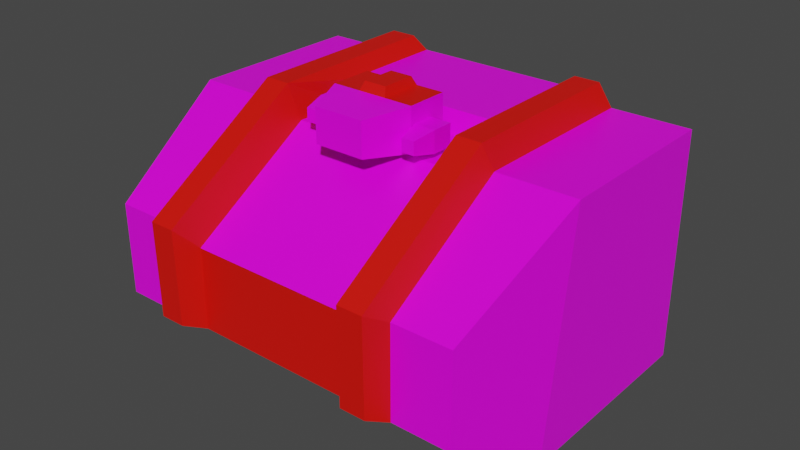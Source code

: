 # Source: mech_body07.blend  (saved by Blender 3.3.6; exported with 4.5.12 LTS)
import bpy
from mathutils import Matrix  # noqa: F401  (used for matrix-valued properties, if any)

bpy.ops.wm.read_factory_settings(use_empty=True)
scene = bpy.context.scene
scene.name = 'Scene'

# ---- collections
col_body07 = bpy.data.collections.new('body07'); scene.collection.children.link(col_body07)

# ---- images (referenced by path relative to the original .blend; pixels are not part of the script)
import os
ASSET_DIR = os.environ.get("B2B_ASSET_DIR", "")  # directory of the original .blend (textures are referenced by path, not embedded)
HERE = os.path.dirname(os.path.abspath(__file__))  # packed textures are extracted next to this script under _unpacked/

def load_image(name, relpath, width, height, colorspace="sRGB"):
    """Load a texture the original file referenced (path relative to the .blend, or extracted next to this script)."""
    p = next((c for c in (os.path.join(HERE, relpath), os.path.join(ASSET_DIR, relpath)) if relpath and os.path.exists(c)), "")
    if p:
        img = bpy.data.images.load(p, check_existing=True)
        img.name = name
    else:  # same state as the original file: an image datablock whose file is absent (Cycles renders it pink)
        img = bpy.data.images.new(name, width, height)
        img.source = "FILE"
        img.filepath = "//" + (relpath or name)
    img.colorspace_settings.name = colorspace
    return img
img_tex_body07_png = load_image('tex_body07.png', 'tex_body07.png', 1024, 1024, 'sRGB')

# ---- materials (node trees are filled in below, after node groups)
mat_mat_body = bpy.data.materials.new('mat_body')
mat_mat_body.alpha_threshold = 0.0
mat_mat_body.use_backface_culling = True
mat_mat_body.use_transparent_shadow = False
mat_mat_body.line_color = (0.0, 0.0, 0.0, 1.0)
mat_mat_team = bpy.data.materials.new('mat_team')
mat_mat_team.use_backface_culling = True
mat_mat_team.use_transparent_shadow = False

# ---- material node trees
mat_mat_body.use_nodes = True; mat_mat_body.node_tree.nodes.clear()
_N = mat_mat_body.node_tree.nodes; _L = mat_mat_body.node_tree.links
n0 = _N.new('ShaderNodeOutputMaterial'); n0.name = 'Material Output'; n0.location = (300, 300)
n1 = _N.new('ShaderNodeBsdfPrincipled'); n1.name = 'Principled BSDF'; n1.location = (10, 300)
n1.distribution = 'GGX'
n1.subsurface_method = 'BURLEY'
n1.inputs[2].default_value = 0.4
n1.inputs[3].default_value = 1.45
n1.inputs[27].default_value = (0.0, 0.0, 0.0, 1.0)
n1.inputs[28].default_value = 1.0
n2 = _N.new('ShaderNodeTexImage'); n2.name = 'Image Texture.001'; n2.location = (-254, 300)
n2.image = img_tex_body07_png
n2.interpolation = 'Closest'
_L.new(n1.outputs[0], n0.inputs[0])
_L.new(n2.outputs[0], n1.inputs[0])
n0.is_active_output = True
mat_mat_team.use_nodes = True; mat_mat_team.node_tree.nodes.clear()
_N = mat_mat_team.node_tree.nodes; _L = mat_mat_team.node_tree.links
n0 = _N.new('ShaderNodeBsdfPrincipled'); n0.name = 'Principled BSDF'; n0.location = (10, 300)
n0.distribution = 'GGX'
n0.subsurface_method = 'BURLEY'
n0.inputs[0].default_value = (0.8, 0.004458, 0.0, 1.0)
n0.inputs[3].default_value = 1.45
n0.inputs[27].default_value = (0.0, 0.0, 0.0, 1.0)
n0.inputs[28].default_value = 1.0
n1 = _N.new('ShaderNodeOutputMaterial'); n1.name = 'Material Output'; n1.location = (300, 300)
_L.new(n0.outputs[0], n1.inputs[0])
n1.is_active_output = True

# ---- world
world_world = bpy.data.worlds.new('World'); scene.world = world_world
world_world.use_nodes = True; world_world.node_tree.nodes.clear()
_N = world_world.node_tree.nodes; _L = world_world.node_tree.links
n0 = _N.new('ShaderNodeOutputWorld'); n0.name = 'World Output'; n0.location = (300, 300)
n1 = _N.new('ShaderNodeBackground'); n1.name = 'Background'; n1.location = (10, 300)
n1.inputs[0].default_value = (0.05088, 0.05088, 0.05088, 1.0)
_L.new(n1.outputs[0], n0.inputs[0])
n0.is_active_output = True
world_world.color = (0.05088, 0.05088, 0.05088)
world_world.use_sun_shadow = False
world_world.sun_shadow_jitter_overblur = 0.0

# ---- meshes
me_body = bpy.data.meshes.new('body')
me_body.from_pydata([(-0.405, 0.425, 0.101), (0.405, 0.425, 0.101), (-0.405, 0.425, 0.549), (0.405, 0.425, 0.549), (-0.486, 0.325, 0.053), (0.486, 0.325, 0.053), (-0.486, 0.325, 0.597), (0.486, 0.325, 0.597), (-0.486, -0.175, 0.053), (0.486, -0.175, 0.053), (-0.486, -0.1, 0.597), (0.486, -0.1, 0.597), (-0.4374, -0.4, 0.197), (0.4374, -0.4, 0.197), (-0.4374, -0.4, 0.413), (0.4374, -0.4, 0.413), (-0.3, 0.425, 0.101), (-0.3, 0.425, 0.549), (-0.3, 0.325, 0.053), (-0.3, 0.325, 0.597), (-0.3, -0.175, 0.053), (-0.3, -0.1, 0.597), (-0.3, -0.4, 0.197), (-0.3, -0.4, 0.413), (-0.2, 0.425, 0.101), (-0.2, 0.425, 0.549), (-0.2, 0.325, 0.053), (-0.2, 0.325, 0.62), (-0.2, -0.175, 0.053), (-0.2, -0.1, 0.572), (-0.2, -0.4, 0.197), (-0.2, -0.4, 0.388), (0.2, 0.425, 0.101), (0.2, 0.425, 0.549), (0.2, 0.325, 0.053), (0.2, 0.325, 0.62), (0.2, -0.175, 0.053), (0.2, -0.1, 0.572), (0.2, -0.4, 0.197), (0.2, -0.4, 0.388), (0.3, 0.425, 0.101), (0.3, 0.425, 0.549), (0.3, 0.325, 0.053), (0.3, 0.325, 0.597), (0.3, -0.175, 0.053), (0.3, -0.1, 0.597), (0.3, -0.4, 0.197), (0.3, -0.4, 0.413), (-0.22, 0.3, 0.657), (-0.28, 0.3, 0.657), (-0.22, -0.1163, 0.6547), (-0.28, -0.1163, 0.6547), (-0.22, -0.4524, 0.4423), (-0.28, -0.4524, 0.4423), (-0.28, -0.45, 0.22), (-0.22, -0.45, 0.22), (0.22, -0.45, 0.22), (0.22, -0.4524, 0.4423), (0.22, 0.3, 0.657), (0.22, -0.1163, 0.6547), (0.28, -0.45, 0.22), (0.28, -0.4524, 0.4423), (0.28, 0.3, 0.657), (0.28, -0.1163, 0.6547), (-0.1, -0.1, 0.5775), (0.1, -0.1, 0.5775), (-0.1, -0.1, 0.6775), (0.1, -0.1, 0.6775), (-0.06, -0.2, 0.5875), (0.06, -0.2, 0.5875), (-0.06, -0.2, 0.6675), (0.06, -0.2, 0.6675), (-0.1, 7.451e-09, 0.5775), (0.1, 7.451e-09, 0.5775), (-0.1, -7.451e-09, 0.6775), (0.1, -7.451e-09, 0.6775), (0.1, -0.08947, 0.6375), (0.1, -0.08947, 0.5875), (0.15, -0.08948, 0.6375), (0.15, -0.08948, 0.5875), (0.11, -0.1412, 0.6275), (0.11, -0.1412, 0.5975), (0.14, -0.1412, 0.6275), (0.14, -0.1412, 0.5975), (0.1, -0.03947, 0.6375), (0.1, -0.03947, 0.5875), (0.15, -0.03948, 0.6375), (0.15, -0.03948, 0.5875), (-0.15, -0.09, 0.6375), (-0.15, -0.09, 0.5875), (-0.1, -0.09, 0.6375), (-0.1, -0.09, 0.5875), (-0.14, -0.1417, 0.6275), (-0.14, -0.1417, 0.5975), (-0.11, -0.1417, 0.6275), (-0.11, -0.1417, 0.5975), (-0.15, -0.04, 0.6375), (-0.15, -0.04, 0.5875), (-0.1, -0.04, 0.6375), (-0.1, -0.04, 0.5875), (-0.08, 0.02, 0.5875), (0.08, 0.02, 0.5875), (-0.08, 0.02, 0.6675), (0.08, 0.02, 0.6675), (0.03333, -0.1, 0.6775), (-0.03333, -0.1, 0.6775), (0.03333, -7.451e-09, 0.6775), (-0.03333, -7.451e-09, 0.6775), (0.02667, -0.09, 0.6975), (-0.02667, -0.09, 0.6975), (0.02667, -0.01, 0.6975), (-0.02667, -0.01, 0.6975), (-0.2, 0.06, 0.6199), (0.2, 0.06, 0.6199), (-0.2, 0.04, 0.572), (0.2, 0.04, 0.572), (-0.21, 0.28, 0.01), (-0.21, -0.15, 0.01), (-0.14, 0.28, 0.01), (-0.14, -0.15, 0.01), (0.14, 0.28, 0.01), (0.14, -0.15, 0.01), (0.21, 0.28, 0.01), (0.21, -0.15, 0.01)], [], [(16, 17, 25, 24), (5, 7, 11, 9), (1, 3, 7, 5), (2, 0, 4, 6), (17, 2, 6, 19), (16, 24, 26, 18), (21, 10, 14, 23), (6, 4, 8, 10), (19, 6, 10, 21), (20, 18, 116, 117), (46, 47, 61, 60), (20, 28, 30, 22), (9, 11, 15, 13), (10, 8, 12, 14), (8, 20, 22, 12), (12, 22, 23, 14), (4, 18, 20, 8), (7, 43, 45, 11), (11, 45, 47, 15), (0, 16, 18, 4), (3, 41, 43, 7), (0, 2, 17, 16), (54, 55, 52, 53), (27, 19, 49, 48), (113, 35, 27, 112), (39, 38, 56, 57), (30, 28, 36, 38), (38, 36, 44, 46), (46, 44, 9, 13), (26, 24, 32, 34), (34, 32, 40, 42), (42, 40, 1, 5), (22, 30, 55, 54), (39, 37, 29, 31), (30, 31, 52, 55), (42, 44, 123, 122), (18, 26, 118, 116), (44, 42, 5, 9), (24, 25, 33, 32), (32, 33, 41, 40), (40, 41, 3, 1), (31, 30, 38, 39), (23, 22, 54, 53), (47, 46, 13, 15), (43, 41, 33, 35), (35, 33, 25, 27), (27, 25, 17, 19), (63, 62, 58, 59), (50, 48, 49, 51), (61, 63, 59, 57), (52, 50, 51, 53), (57, 56, 60, 61), (19, 21, 51, 49), (29, 114, 112, 27, 48, 50), (21, 23, 53, 51), (35, 113, 115, 37, 59, 58), (43, 35, 58, 62), (31, 29, 50, 52), (45, 43, 62, 63), (37, 39, 57, 59), (47, 45, 63, 61), (38, 46, 60, 56), (68, 69, 71, 70), (65, 67, 71, 69), (66, 64, 68, 70), (67, 104, 105, 66, 70, 71), (72, 74, 102, 100), (67, 65, 73, 75), (64, 66, 74, 72), (104, 67, 75, 106), (77, 76, 84, 85), (80, 81, 83, 82), (76, 77, 81, 80), (77, 79, 83, 81), (78, 76, 80, 82), (79, 78, 82, 83), (84, 86, 87, 85), (79, 77, 85, 87), (76, 78, 86, 84), (78, 79, 87, 86), (89, 88, 96, 97), (92, 93, 95, 94), (88, 89, 93, 92), (89, 91, 95, 93), (90, 88, 92, 94), (91, 90, 94, 95), (96, 98, 99, 97), (91, 89, 97, 99), (88, 90, 98, 96), (90, 91, 99, 98), (100, 102, 103, 101), (74, 107, 106, 75, 103, 102), (73, 72, 100, 101), (75, 73, 101, 103), (66, 105, 107, 74), (107, 105, 109, 111), (109, 108, 110, 111), (104, 106, 110, 108), (106, 107, 111, 110), (105, 104, 108, 109), (115, 113, 112, 114), (37, 115, 114, 29), (116, 118, 119, 117), (119, 118, 120, 121), (121, 120, 122, 123), (44, 36, 121, 123), (36, 28, 119, 121), (34, 42, 122, 120), (28, 20, 117, 119), (26, 34, 120, 118)])
me_body.polygons.foreach_set('material_index', [0, 0, 0, 0, 0, 0, 0, 0, 0, 0, 1, 0, 0, 0, 0, 0, 0, 0, 0, 0, 0, 0, 1, 1, 0, 1, 0, 0, 0, 0, 0, 0, 1, 0, 1, 0, 0, 0, 0, 0, 0, 1, 1, 0, 1, 1, 1, 1, 1, 1, 1, 1, 1, 1, 1, 1, 1, 1, 1, 1, 1, 1, 0, 0, 0, 0, 0, 0, 0, 1, 0, 0, 0, 0, 0, 0, 0, 0, 0, 0, 0, 0, 0, 0, 0, 0, 0, 0, 0, 0, 0, 0, 0, 0, 1, 0, 1, 1, 1, 1, 0, 0, 0, 0, 0, 0, 0, 0, 0, 0])
_uv = me_body.uv_layers.new(name='UVMap')
_uv.uv.foreach_set('vector', [0.2281, 0.537, 0.05849, 0.5374, 0.05826, 0.4995, 0.228, 0.4992, 0.4996, 0.776, 0.2937, 0.776, 0.2937, 0.6151, 0.4996, 0.5867, 0.4815, 0.8247, 0.3119, 0.8247, 0.2937, 0.776, 0.4996, 0.776, 0.6187, 0.2882, 0.6187, 0.4578, 0.57, 0.476, 0.57, 0.2701, 0.8849, 0.7621, 0.8451, 0.7621, 0.8145, 0.7201, 0.8849, 0.7201, 0.2281, 0.537, 0.228, 0.4992, 0.27, 0.4992, 0.27, 0.537, 0.8849, 0.5592, 0.8145, 0.5592, 0.8329, 0.426, 0.8849, 0.426, 0.57, 0.2701, 0.57, 0.476, 0.3807, 0.476, 0.4091, 0.2701, 0.8849, 0.7201, 0.8145, 0.7201, 0.8145, 0.5592, 0.8849, 0.5592, 0.5008, 0.01186, 0.6901, 0.01186, 0.6731, 0.04962, 0.5103, 0.04962, 0.6013, 0.5119, 0.6017, 0.5937, 0.5806, 0.6049, 0.581, 0.5207, 0.4915, 0.01555, 0.4915, 0.0534, 0.3904, 0.0534, 0.3904, 0.01555, 0.4996, 0.5867, 0.2937, 0.6151, 0.3632, 0.4999, 0.4449, 0.4997, 0.4091, 0.2701, 0.3807, 0.476, 0.2937, 0.4213, 0.2939, 0.3395, 0.8145, 0.2431, 0.8849, 0.2431, 0.8849, 0.3442, 0.8329, 0.3442, 0.8329, 0.3442, 0.8849, 0.3442, 0.8849, 0.426, 0.8329, 0.426, 0.8145, 0.05385, 0.8849, 0.05385, 0.8849, 0.2431, 0.8145, 0.2431, 0.7908, 0.7201, 0.7203, 0.7201, 0.7203, 0.5592, 0.7908, 0.5592, 0.7908, 0.5592, 0.7203, 0.5592, 0.7203, 0.426, 0.7724, 0.426, 0.8451, 0.01186, 0.8849, 0.01186, 0.8849, 0.05385, 0.8145, 0.05385, 0.7601, 0.7621, 0.7203, 0.7621, 0.7203, 0.7201, 0.7908, 0.7201, 0.2281, 0.5768, 0.05857, 0.5771, 0.05849, 0.5374, 0.2281, 0.537, 0.9662, 0.4287, 0.9435, 0.4288, 0.9431, 0.3446, 0.9658, 0.3445, 0.9338, 0.0197, 0.9719, 0.01186, 0.9642, 0.03643, 0.9415, 0.03655, 0.1122, 0.2048, 0.01186, 0.2048, 0.01186, 0.0534, 0.1122, 0.0534, 0.5369, 0.5839, 0.538, 0.5116, 0.5583, 0.5206, 0.5578, 0.6047, 0.3904, 0.0534, 0.4915, 0.0534, 0.4915, 0.2048, 0.3904, 0.2048, 0.3904, 0.2048, 0.4915, 0.2048, 0.4915, 0.2427, 0.3904, 0.2427, 0.7203, 0.3442, 0.7203, 0.2431, 0.7908, 0.2431, 0.7724, 0.3442, 0.27, 0.4992, 0.228, 0.4992, 0.2281, 0.348, 0.27, 0.348, 0.27, 0.348, 0.2281, 0.348, 0.2281, 0.3102, 0.27, 0.3103, 0.7203, 0.05385, 0.7203, 0.01186, 0.7601, 0.01186, 0.7908, 0.05385, 0.9739, 0.4495, 0.936, 0.4497, 0.9435, 0.4288, 0.9662, 0.4287, 0.3181, 0.2048, 0.1848, 0.2048, 0.1848, 0.0534, 0.3181, 0.0534, 0.9232, 0.4378, 0.9222, 0.3655, 0.9431, 0.3446, 0.9435, 0.4288, 0.6901, 0.2464, 0.5008, 0.2464, 0.5103, 0.2086, 0.6731, 0.2086, 0.6966, 0.01555, 0.6966, 0.0534, 0.6731, 0.07611, 0.6731, 0.04962, 0.7203, 0.2431, 0.7203, 0.05385, 0.7908, 0.05385, 0.7908, 0.2431, 0.228, 0.4992, 0.05826, 0.4995, 0.05841, 0.3477, 0.2281, 0.348, 0.2281, 0.348, 0.05841, 0.3477, 0.05865, 0.3098, 0.2281, 0.3102, 0.2281, 0.3102, 0.05865, 0.3098, 0.05875, 0.2701, 0.2282, 0.2705, 0.3181, 0.0534, 0.3904, 0.0534, 0.3904, 0.2048, 0.3181, 0.2048, 0.9869, 0.3557, 0.9866, 0.4375, 0.9662, 0.4287, 0.9658, 0.3445, 0.7203, 0.426, 0.7203, 0.3442, 0.7724, 0.3442, 0.7724, 0.426, 0.01674, 0.3094, 0.05865, 0.3098, 0.05841, 0.3477, 0.01191, 0.3479, 0.01191, 0.3479, 0.05841, 0.3477, 0.05826, 0.4995, 0.01186, 0.4993, 0.01186, 0.4993, 0.05826, 0.4995, 0.05849, 0.5374, 0.01665, 0.5377, 0.5798, 0.7554, 0.579, 0.9129, 0.5563, 0.9128, 0.5571, 0.7552, 0.9423, 0.1941, 0.9415, 0.03655, 0.9642, 0.03643, 0.965, 0.194, 0.5806, 0.6049, 0.5798, 0.7554, 0.5571, 0.7552, 0.5578, 0.6047, 0.9431, 0.3446, 0.9423, 0.1941, 0.965, 0.194, 0.9658, 0.3445, 0.5578, 0.6047, 0.5583, 0.5206, 0.581, 0.5207, 0.5806, 0.6049, 0.9881, 0.02697, 0.9881, 0.1878, 0.965, 0.194, 0.9642, 0.03643, 0.9099, 0.1888, 0.9086, 0.1358, 0.9264, 0.1275, 0.9255, 0.02724, 0.9415, 0.03655, 0.9423, 0.1941, 0.9881, 0.2004, 0.9871, 0.3336, 0.9658, 0.3445, 0.965, 0.194, 0.5403, 0.9221, 0.5412, 0.8218, 0.5234, 0.8136, 0.5247, 0.7606, 0.5571, 0.7552, 0.5563, 0.9128, 0.5866, 0.9375, 0.5486, 0.9297, 0.5563, 0.9128, 0.579, 0.9129, 0.9141, 0.339, 0.9116, 0.2058, 0.9423, 0.1941, 0.9431, 0.3446, 0.6029, 0.7615, 0.6029, 0.9224, 0.579, 0.9129, 0.5798, 0.7554, 0.5264, 0.7436, 0.5288, 0.6104, 0.5578, 0.6047, 0.5571, 0.7552, 0.6018, 0.6158, 0.6029, 0.749, 0.5798, 0.7554, 0.5806, 0.6049, 0.5508, 0.4997, 0.5887, 0.4999, 0.581, 0.5207, 0.5583, 0.5206, 0.01332, 0.7068, 0.01186, 0.6577, 0.04458, 0.6567, 0.04604, 0.7058, 0.08554, 0.6008, 0.08485, 0.6395, 0.04324, 0.6349, 0.04379, 0.6039, 0.08608, 0.7196, 0.08745, 0.7564, 0.0477, 0.7542, 0.0466, 0.7247, 0.08485, 0.6395, 0.08551, 0.6656, 0.08507, 0.6942, 0.08608, 0.7196, 0.04604, 0.7058, 0.04458, 0.6567, 0.6313, 0.4997, 0.6692, 0.4997, 0.6654, 0.5104, 0.6351, 0.5104, 0.08485, 0.6395, 0.08554, 0.6008, 0.1242, 0.6015, 0.1235, 0.6402, 0.08745, 0.7564, 0.08608, 0.7196, 0.1229, 0.7182, 0.1242, 0.755, 0.08551, 0.6656, 0.08485, 0.6395, 0.1235, 0.6402, 0.1231, 0.666, 0.1858, 0.7381, 0.1669, 0.7381, 0.1669, 0.7192, 0.1858, 0.7192, 0.1631, 0.758, 0.1631, 0.7694, 0.1517, 0.7694, 0.1517, 0.758, 0.1669, 0.7381, 0.1858, 0.7381, 0.182, 0.758, 0.1707, 0.758, 0.1858, 0.7381, 0.2047, 0.7381, 0.2009, 0.758, 0.1896, 0.758, 0.148, 0.7381, 0.1669, 0.7381, 0.1631, 0.758, 0.1517, 0.758, 0.2047, 0.7381, 0.2237, 0.7381, 0.2199, 0.758, 0.2085, 0.758, 0.1669, 0.7192, 0.148, 0.7192, 0.148, 0.7002, 0.1669, 0.7002, 0.2047, 0.7381, 0.1858, 0.7381, 0.1858, 0.7192, 0.2047, 0.7192, 0.1669, 0.7381, 0.148, 0.7381, 0.148, 0.7192, 0.1669, 0.7192, 0.2237, 0.7381, 0.2047, 0.7381, 0.2047, 0.7192, 0.2237, 0.7192, 0.1793, 0.6387, 0.1793, 0.6197, 0.1982, 0.6197, 0.1982, 0.6387, 0.1593, 0.616, 0.148, 0.616, 0.148, 0.6046, 0.1593, 0.6046, 0.1793, 0.6197, 0.1793, 0.6387, 0.1593, 0.6349, 0.1593, 0.6235, 0.1793, 0.6387, 0.1793, 0.6576, 0.1593, 0.6538, 0.1593, 0.6425, 0.1793, 0.6008, 0.1793, 0.6197, 0.1593, 0.616, 0.1593, 0.6046, 0.1793, 0.6576, 0.1793, 0.6765, 0.1593, 0.6727, 0.1593, 0.6614, 0.1982, 0.6197, 0.1982, 0.6008, 0.2171, 0.6008, 0.2171, 0.6197, 0.1793, 0.6576, 0.1793, 0.6387, 0.1982, 0.6387, 0.1982, 0.6576, 0.1793, 0.6197, 0.1793, 0.6008, 0.1982, 0.6008, 0.1982, 0.6197, 0.1793, 0.6765, 0.1793, 0.6576, 0.1982, 0.6576, 0.1982, 0.6765, 0.6351, 0.5104, 0.6654, 0.5104, 0.6654, 0.571, 0.6351, 0.571, 0.6738, 0.5029, 0.6738, 0.5281, 0.6738, 0.5533, 0.6738, 0.5786, 0.6654, 0.571, 0.6654, 0.5104, 0.6266, 0.5786, 0.6266, 0.5029, 0.6351, 0.5104, 0.6351, 0.571, 0.6692, 0.5817, 0.6313, 0.5817, 0.6351, 0.571, 0.6654, 0.571, 0.08608, 0.7196, 0.08507, 0.6942, 0.1222, 0.6945, 0.1229, 0.7182, 0.1222, 0.6945, 0.08507, 0.6942, 0.09221, 0.6872, 0.1141, 0.6884, 0.09221, 0.6872, 0.09382, 0.6722, 0.1156, 0.6733, 0.1141, 0.6884, 0.08551, 0.6656, 0.1231, 0.666, 0.1156, 0.6733, 0.09382, 0.6722, 0.1231, 0.666, 0.1222, 0.6945, 0.1141, 0.6884, 0.1156, 0.6733, 0.08507, 0.6942, 0.08551, 0.6656, 0.09382, 0.6722, 0.09221, 0.6872, 0.1318, 0.2048, 0.1122, 0.2048, 0.1122, 0.0534, 0.1318, 0.0534, 0.1848, 0.2048, 0.1318, 0.2048, 0.1318, 0.0534, 0.1848, 0.0534, 0.6731, 0.04962, 0.6731, 0.07611, 0.5103, 0.07611, 0.5103, 0.04962, 0.5103, 0.07611, 0.6731, 0.07611, 0.6731, 0.1821, 0.5103, 0.1821, 0.5103, 0.1821, 0.6731, 0.1821, 0.6731, 0.2086, 0.5103, 0.2086, 0.4915, 0.2427, 0.4915, 0.2048, 0.5103, 0.1821, 0.5103, 0.2086, 0.4915, 0.2048, 0.4915, 0.0534, 0.5103, 0.07611, 0.5103, 0.1821, 0.6966, 0.2048, 0.6966, 0.2427, 0.6731, 0.2086, 0.6731, 0.1821, 0.4915, 0.0534, 0.4915, 0.01555, 0.5103, 0.04962, 0.5103, 0.07611, 0.6966, 0.0534, 0.6966, 0.2048, 0.6731, 0.1821, 0.6731, 0.07611])
me_body.materials.append(mat_mat_body)
me_body.materials.append(mat_mat_team)
me_body.use_remesh_fix_poles = True
me_body.use_remesh_preserve_attributes = False
me_body.use_mirror_vertex_groups = False
me_body.use_paint_bone_selection = False
me_body.use_paint_mask = True
me_body.update()
arm_armature = bpy.data.armatures.new('Armature')  # bones are not reproduced

# ---- objects
ob_body = bpy.data.objects.new('body', me_body)
ob_armature = bpy.data.objects.new('Armature', arm_armature)

# ---- transforms, parenting, visibility, modifiers, constraints
ob_body.parent = ob_armature
ob_body.location = (0.0, 0.0, 0.0)
ob_body.lineart.crease_threshold = 0.0
_vg = ob_body.vertex_groups.new(name='body')
_vg.add([0, 1, 2, 3, 4, 5, 6, 7, 8, 9, 10, 11, 12, 13, 14, 15, 16, 17, 18, 19, 20, 21, 22, 23, 24, 25, 26, 27, 28, 29, 30, 31, 32, 33, 34, 35, 36, 37, 38, 39, 40, 41, 42, 43, 44, 45, 46, 47, 48, 49, 50, 51, 52, 53, 54, 55, 56, 57, 58, 59, 60, 61, 62, 63, 112, 113, 114, 115, 116, 117, 118, 119, 120, 121, 122, 123], 1.0, 'REPLACE')
_vg = ob_body.vertex_groups.new(name='head')
_vg.add([64, 65, 66, 67, 68, 69, 70, 71, 72, 73, 74, 75, 76, 77, 78, 79, 80, 81, 82, 83, 84, 85, 86, 87, 88, 89, 90, 91, 92, 93, 94, 95, 96, 97, 98, 99, 100, 101, 102, 103, 104, 105, 106, 107, 108, 109, 110, 111], 1.0, 'REPLACE')
_vg = ob_body.vertex_groups.new(name='arm.l')
_vg = ob_body.vertex_groups.new(name='arm.r')
_vg = ob_body.vertex_groups.new(name='pack')
_m = ob_body.modifiers.new('Armature', 'ARMATURE')
_m.object = ob_armature
ob_armature.location = (0.0, 0.0, 0.0)
ob_armature.show_in_front = True
ob_armature.lineart.crease_threshold = 0.0

# ---- collection membership
col_body07.objects.link(ob_body)
col_body07.objects.link(ob_armature)

# ---- scene / render settings (as saved in the file)
scene.frame_start = 1; scene.frame_end = 250; scene.frame_set(1)
scene.render.engine = 'BLENDER_EEVEE_NEXT'
scene.cycles.use_denoising = False
scene.cycles.samples = 128
scene.cycles.sampling_pattern = 'TABULATED_SOBOL'
scene.cycles.use_adaptive_sampling = False
scene.cycles.use_light_tree = False
scene.view_settings.view_transform = 'Filmic'
bpy.context.view_layer.update()

# ---- added for rendering (the .blend has no active camera and no usable light): camera, sun
cam_auto = bpy.data.cameras.new('AutoCamera')
cam_auto.lens = 50.0
cam_auto.sensor_width = 36.0
cam_auto.clip_end = 1000.0
ob_auto_camera = bpy.data.objects.new('AutoCamera', cam_auto)
scene.collection.objects.link(ob_auto_camera)
ob_auto_camera.location = (1.36833, -1.65567, 1.44841)
ob_auto_camera.rotation_euler = (1.09748, -7.21219e-08, 0.694738)
scene.camera = ob_auto_camera
light_auto_sun = bpy.data.lights.new('AutoSun', 'SUN')
light_auto_sun.energy = 3.0
light_auto_sun.angle = 0.0523599
ob_auto_sun = bpy.data.objects.new('AutoSun', light_auto_sun)
scene.collection.objects.link(ob_auto_sun)
ob_auto_sun.rotation_euler = (0.872665, 0.174533, 0.523599)
bpy.context.view_layer.update()

